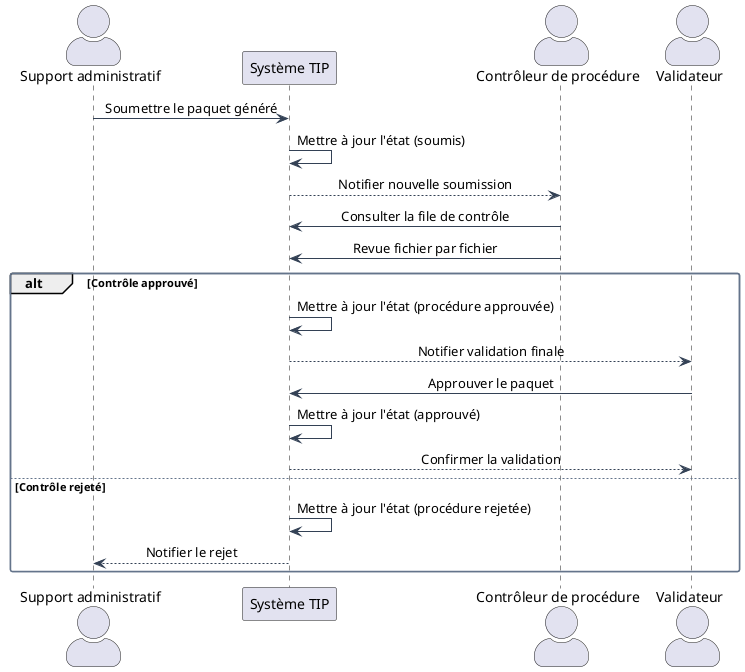

The diagram above was rendered by PlantUML. Its source (embedded in the PNG):
@startuml tip-seq-workflow
!include ../_common.puml
actor "Support administratif" as SA
participant "Système TIP" as SYS
actor "Contrôleur de procédure" as CP
actor Validateur as VAL

SA -> SYS : Soumettre le paquet généré
SYS -> SYS : Mettre à jour l'état (soumis)
SYS --> CP : Notifier nouvelle soumission

CP -> SYS : Consulter la file de contrôle
CP -> SYS : Revue fichier par fichier
alt Contrôle approuvé
  SYS -> SYS : Mettre à jour l'état (procédure approuvée)
  SYS --> VAL : Notifier validation finale
  VAL -> SYS : Approuver le paquet
  SYS -> SYS : Mettre à jour l'état (approuvé)
  SYS --> VAL : Confirmer la validation
else Contrôle rejeté
  SYS -> SYS : Mettre à jour l'état (procédure rejetée)
  SYS --> SA : Notifier le rejet
end
@enduml